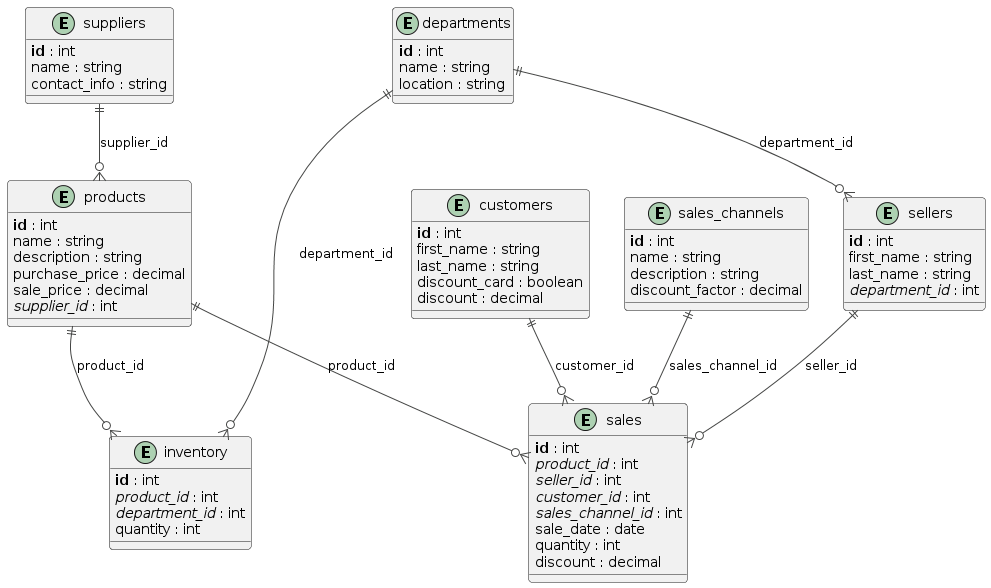

The diagram above was rendered by PlantUML. Its source (embedded in the PNG):
@startuml
!theme vibrant
!define primary_key(x) <b>x</b>
!define foreign_key(x) <i>x</i>

entity "departments" {
  primary_key(id) : int
  name : string
  location : string
}

entity "products" {
  primary_key(id) : int
  name : string
  description : string
  purchase_price : decimal
  sale_price : decimal
  foreign_key(supplier_id) : int
}

entity "suppliers" {
  primary_key(id) : int
  name : string
  contact_info : string
}

entity "sales_channels" {
  primary_key(id) : int
  name : string
  description : string
  discount_factor : decimal
}

entity "sales" {
  primary_key(id) : int
  foreign_key(product_id) : int
  foreign_key(seller_id) : int
  foreign_key(customer_id) : int
  foreign_key(sales_channel_id) : int
  sale_date : date
  quantity : int
  discount : decimal
}

entity "sellers" {
  primary_key(id) : int
  first_name : string
  last_name : string
  foreign_key(department_id) : int
}

entity "customers" {
  primary_key(id) : int
  first_name : string
  last_name : string
  discount_card : boolean
  discount : decimal
}

entity "inventory" {
  primary_key(id) : int
  foreign_key(product_id) : int
  foreign_key(department_id) : int
  quantity : int
}

departments ||--o{ sellers : "department_id"
departments ||--o{ inventory : "department_id"
products ||--o{ inventory : "product_id"
products ||--o{ sales : "product_id"
suppliers ||--o{ products : "supplier_id"
sellers ||--o{ sales : "seller_id"
customers ||--o{ sales : "customer_id"
sales_channels ||--o{ sales : "sales_channel_id"
@enduml